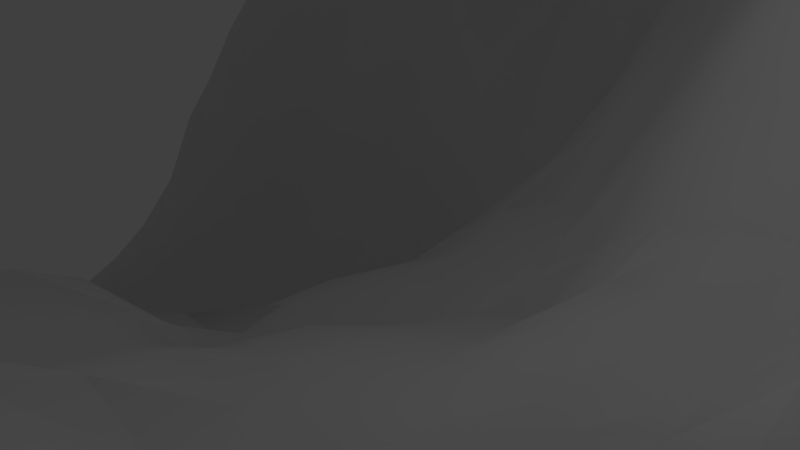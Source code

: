 # Source: distant_city.blend  (saved by Blender 2.75.0; exported with 4.5.12 LTS)
import bpy
from mathutils import Matrix  # noqa: F401  (used for matrix-valued properties, if any)

bpy.ops.wm.read_factory_settings(use_empty=True)
scene = bpy.context.scene
scene.name = 'Scene'

# ---- collections
col_collection_1 = bpy.data.collections.new('Collection 1'); scene.collection.children.link(col_collection_1)

# ---- world
world_world = bpy.data.worlds.new('World'); scene.world = world_world
world_world.color = (0.05088, 0.05088, 0.05088)
world_world.use_sun_shadow = False
world_world.sun_shadow_jitter_overblur = 0.0
world_world.cycles.sampling_method = 'MANUAL'
world_world.cycles.sample_map_resolution = 256

# ---- cameras
cam_camera = bpy.data.cameras.new('Camera')
cam_camera.clip_end = 100.0
cam_camera.lens = 35.0
cam_camera.sensor_width = 32.0
cam_camera.sensor_height = 18.0
cam_camera.ortho_scale = 7.314
cam_camera.dof.focus_distance = 0.0
cam_camera.dof.aperture_fstop = 128.0

# ---- lights
light_lamp = bpy.data.lights.new('Lamp', 'POINT')
light_lamp.transmission_factor = 0.0
light_lamp.cutoff_distance = 30.0
light_lamp.energy = 100.0
light_lamp.shadow_buffer_clip_start = 1.001
light_lamp.shadow_soft_size = 0.1
light_lamp.shadow_maximum_resolution = 0.006
light_lamp.use_absolute_resolution = True
light_lamp.cycles.use_multiple_importance_sampling = False

# ---- meshes
me_plane = bpy.data.meshes.new('Plane')
me_plane.from_pydata([(-4.8, -8.0, 0.0), (4.8, -8.0, 0.0), (-4.8, 8.0, 0.0), (4.8, 8.0, 0.0), (-4.8, 0.0, 0.0), (0.0, -8.0, 0.0), (4.8, 0.0, 0.0), (0.0, 8.0, 0.0), (0.0, 0.0, 0.0), (-4.8, -4.0, 0.0), (2.4, -8.0, 0.0), (4.8, 4.0, 0.0), (-2.4, 8.0, 0.0), (-4.8, 4.0, 0.0), (-2.4, -8.0, 0.0), (4.8, -4.0, 0.0), (2.4, 8.0, 0.0), (0.0, 4.0, 0.0), (0.0, -4.0, 0.0), (-2.4, 0.0, 0.0), (2.4, 0.0, 0.0), (2.4, -4.0, 0.0), (-2.4, -4.0, 0.0), (-2.4, 4.0, 0.0), (2.4, 4.0, 0.0), (-4.8, -6.0, 0.0), (3.6, -8.0, 0.0), (4.8, 6.0, 0.0), (-3.6, 8.0, 0.0), (-4.8, 2.0, 0.0), (-1.2, -8.0, 0.0), (4.8, -2.0, 0.0), (1.2, 8.0, 0.0), (0.0, 6.0, 0.0), (0.0, -2.0, 0.0), (-3.6, 0.0, 0.0), (1.2, 0.0, 0.0), (-4.8, -2.0, 0.0), (1.2, -8.0, 0.0), (4.8, 2.0, 0.0), (-1.2, 8.0, 0.0), (-4.8, 6.0, 0.0), (-3.6, -8.0, 0.0), (4.8, -6.0, 0.0), (3.6, 8.0, 0.0), (0.0, 2.0, 0.0), (0.0, -6.0, 0.0), (-1.2, 0.0, 0.0), (3.6, 0.0, 0.0), (2.4, -2.0, 0.0), (2.4, -6.0, 0.0), (1.2, -4.0, 0.0), (3.6, -4.0, 0.0), (-2.4, -2.0, 0.0), (-2.4, -6.0, 0.0), (-3.6, -4.0, 0.0), (-1.2, -4.0, 0.0), (-2.4, 6.0, 0.0), (-2.4, 2.0, 0.0), (-3.6, 4.0, 0.0), (-1.2, 4.0, 0.0), (2.4, 6.0, 0.0), (2.4, 2.0, 0.0), (1.2, 4.0, 0.0), (3.6, 4.0, 0.0), (3.6, 2.0, 0.0), (1.2, 2.0, 0.0), (1.2, 6.0, 0.0), (-1.2, 2.0, 0.0), (-3.6, 2.0, 0.0), (-3.6, 6.0, 0.0), (-1.2, -6.0, 0.0), (-3.6, -6.0, 0.0), (-3.6, -2.0, 0.0), (3.6, -6.0, 0.0), (1.2, -6.0, 0.0), (1.2, -2.0, 0.0), (3.6, -2.0, 0.0), (-1.2, -2.0, 0.0), (-1.2, 6.0, 0.0), (3.6, 6.0, 0.0), (-4.8, -7.0, 0.0), (4.2, -8.0, 0.0), (4.8, 7.0, 0.0), (-4.2, 8.0, 0.0), (-4.8, 1.0, 0.0), (-0.6, -8.0, 0.0), (4.8, -1.0, 0.0), (0.6, 8.0, 0.0), (0.0, 7.0, 0.0), (0.0, -1.0, 0.0), (-4.2, 0.0, 0.0), (0.6, 0.0, 0.0), (-4.8, -3.0, 0.0), (1.8, -8.0, 0.0), (4.8, 3.0, 0.0), (-1.8, 8.0, 0.0), (-4.8, 5.0, 0.0), (-3.0, -8.0, 0.0), (4.8, -5.0, 0.0), (3.0, 8.0, 0.0), (0.0, 3.0, 0.0), (0.0, -5.0, 0.0), (-1.8, 0.0, 0.0), (3.0, 0.0, 0.0), (2.4, -1.0, 0.0), (2.4, -5.0, 0.0), (0.6, -4.0, 0.0), (3.0, -4.0, 0.0), (-2.4, -1.0, 0.0), (-2.4, -5.0, 0.0), (-4.2, -4.0, 0.0), (-1.8, -4.0, 0.0), (-2.4, 7.0, 0.0), (-2.4, 3.0, 0.0), (-4.2, 4.0, 0.0), (-1.8, 4.0, 0.0), (2.4, 7.0, 0.0), (2.4, 3.0, 0.0), (0.6, 4.0, 0.0), (3.0, 4.0, 0.0), (-4.8, -5.0, 0.0), (3.0, -8.0, 0.0), (4.8, 5.0, 0.0), (-3.0, 8.0, 0.0), (-4.8, 3.0, 0.0), (-1.8, -8.0, 0.0), (4.8, -3.0, 0.0), (1.8, 8.0, 0.0), (0.0, 5.0, 0.0), (0.0, -3.0, 0.0), (-3.0, 0.0, 0.0), (1.8, 0.0, 0.0), (-4.8, -1.0, 0.0), (0.6, -8.0, 0.0), (4.8, 1.0, 0.0), (-0.6, 8.0, 0.0), (-4.8, 7.0, 0.0), (-4.2, -8.0, 0.0), (4.8, -7.0, 0.0), (4.2, 8.0, 0.0), (0.0, 1.0, 0.0), (0.0, -7.0, 0.0), (-0.6, 0.0, 0.0), (4.2, 0.0, 0.0), (2.4, -3.0, 0.0), (2.4, -7.0, 0.0), (1.8, -4.0, 0.0), (4.2, -4.0, 0.0), (-2.4, -3.0, 0.0), (-2.4, -7.0, 0.0), (-3.0, -4.0, 0.0), (-0.6, -4.0, 0.0), (-2.4, 5.0, 0.0), (-2.4, 1.0, 0.0), (-3.0, 4.0, 0.0), (-0.6, 4.0, 0.0), (2.4, 5.0, 0.0), (2.4, 1.0, 0.0), (1.8, 4.0, 0.0), (4.2, 4.0, 0.0), (3.6, 3.0, 0.0), (3.6, 1.0, 0.0), (3.0, 2.0, 0.0), (4.2, 2.0, 0.0), (1.2, 3.0, 0.0), (1.2, 1.0, 0.0), (0.6, 2.0, 0.0), (1.8, 2.0, 0.0), (1.2, 7.0, 0.0), (1.2, 5.0, 0.0), (0.6, 6.0, 0.0), (1.8, 6.0, 0.0), (-1.2, 3.0, 0.0), (-1.2, 1.0, 0.0), (-1.8, 2.0, 0.0), (-0.6, 2.0, 0.0), (-3.6, 3.0, 0.0), (-3.6, 1.0, 0.0), (-4.2, 2.0, 0.0), (-3.0, 2.0, 0.0), (-3.6, 7.0, 0.0), (-3.6, 5.0, 0.0), (-4.2, 6.0, 0.0), (-3.0, 6.0, 0.0), (-1.2, -5.0, 0.0), (-1.2, -7.0, 0.0), (-1.8, -6.0, 0.0), (-0.6, -6.0, 0.0), (-3.6, -5.0, 0.0), (-3.6, -7.0, 0.0), (-4.2, -6.0, 0.0), (-3.0, -6.0, 0.0), (-3.6, -1.0, 0.0), (-3.6, -3.0, 0.0), (-4.2, -2.0, 0.0), (-3.0, -2.0, 0.0), (3.6, -5.0, 0.0), (3.6, -7.0, 0.0), (3.0, -6.0, 0.0), (4.2, -6.0, 0.0), (1.2, -5.0, 0.0), (1.2, -7.0, 0.0), (0.6, -6.0, 0.0), (1.8, -6.0, 0.0), (1.2, -1.0, 0.0), (1.2, -3.0, 0.0), (0.6, -2.0, 0.0), (1.8, -2.0, 0.0), (3.6, -1.0, 0.0), (3.6, -3.0, 0.0), (3.0, -2.0, 0.0), (4.2, -2.0, 0.0), (-1.2, -1.0, 0.0), (-1.2, -3.0, 0.0), (-1.8, -2.0, 0.0), (-0.6, -2.0, 0.0), (-1.2, 7.0, 0.0), (-1.2, 5.0, 0.0), (-1.8, 6.0, 0.0), (-0.6, 6.0, 0.0), (3.6, 7.0, 0.0), (3.6, 5.0, 0.0), (3.0, 6.0, 0.0), (4.2, 6.0, 0.0), (4.2, 5.0, 0.0), (3.0, 5.0, 0.0), (3.0, 7.0, 0.0), (-0.6, 5.0, 0.0), (-1.8, 5.0, 0.0), (-1.8, 7.0, 0.0), (-0.6, -3.0, 0.0), (-1.8, -3.0, 0.0), (-1.8, -1.0, 0.0), (4.2, -3.0, 0.0), (3.0, -3.0, 0.0), (3.0, -1.0, 0.0), (1.8, -3.0, 0.0), (0.6, -3.0, 0.0), (0.6, -1.0, 0.0), (1.8, -7.0, 0.0), (0.6, -7.0, 0.0), (0.6, -5.0, 0.0), (4.2, -7.0, 0.0), (3.0, -7.0, 0.0), (3.0, -5.0, 0.0), (-3.0, -3.0, 0.0), (-4.2, -3.0, 0.0), (-4.2, -1.0, 0.0), (-3.0, -7.0, 0.0), (-4.2, -7.0, 0.0), (-4.2, -5.0, 0.0), (-0.6, -7.0, 0.0), (-1.8, -7.0, 0.0), (-1.8, -5.0, 0.0), (-3.0, 5.0, 0.0), (-4.2, 5.0, 0.0), (-4.2, 7.0, 0.0), (-3.0, 1.0, 0.0), (-4.2, 1.0, 0.0), (-4.2, 3.0, 0.0), (-0.6, 1.0, 0.0), (-1.8, 1.0, 0.0), (-1.8, 3.0, 0.0), (1.8, 5.0, 0.0), (0.6, 5.0, 0.0), (0.6, 7.0, 0.0), (1.8, 1.0, 0.0), (0.6, 1.0, 0.0), (0.6, 3.0, 0.0), (4.2, 1.0, 0.0), (3.0, 1.0, 0.0), (3.0, 3.0, 0.0), (4.2, 3.0, 0.0), (1.8, 3.0, 0.0), (1.8, 7.0, 0.0), (-0.6, 3.0, 0.0), (-3.0, 3.0, 0.0), (-3.0, 7.0, 0.0), (-0.6, -5.0, 0.0), (-3.0, -5.0, 0.0), (-3.0, -1.0, 0.0), (4.2, -5.0, 0.0), (1.8, -5.0, 0.0), (1.8, -1.0, 0.0), (4.2, -1.0, 0.0), (-0.6, -1.0, 0.0), (-0.6, 7.0, 0.0), (4.2, 7.0, 0.0), (-4.8, -7.5, 0.0), (4.5, -8.0, 0.0), (4.8, 7.5, 0.0), (-4.5, 8.0, 0.0), (-4.8, 0.5, 0.0), (-0.3, -8.0, 0.0), (4.8, -0.5, 0.0), (0.3, 8.0, 0.0), (0.0, 7.5, 0.0), (0.0, -0.5, 0.0), (-4.5, 0.0, 0.0), (0.3, 0.0, 0.0), (-4.8, -3.5, 0.0), (2.1, -8.0, 0.0), (4.8, 3.5, 0.0), (-2.1, 8.0, 0.0), (-4.8, 4.5, 0.0), (-2.7, -8.0, 0.0), (4.8, -4.5, 0.0), (2.7, 8.0, 0.0), (0.0, 3.5, 0.0), (0.0, -4.5, 0.0), (-2.1, 0.0, 0.0), (2.7, 0.0, 0.0), (2.4, -0.5, 0.0), (2.4, -4.5, 0.0), (0.3, -4.0, 0.0), (2.7, -4.0, 0.0), (-2.4, -0.5, 0.0), (-2.4, -4.5, 0.0), (-4.5, -4.0, 0.0), (-2.1, -4.0, 0.0), (-2.4, 7.5, 0.0), (-2.4, 3.5, 0.0), (-4.5, 4.0, 0.0), (-2.1, 4.0, 0.0), (2.4, 7.5, 0.0), (2.4, 3.5, 0.0), (0.3, 4.0, 0.0), (2.7, 4.0, 0.0), (-4.8, -5.5, 0.0), (3.3, -8.0, 0.0), (4.8, 5.5, 0.0), (-3.3, 8.0, 0.0), (-4.8, 2.5, 0.0), (-1.5, -8.0, 0.0), (4.8, -2.5, 0.0), (1.5, 8.0, 0.0), (0.0, 5.5, 0.0), (0.0, -2.5, 0.0), (-3.3, 0.0, 0.0), (1.5, 0.0, 0.0), (-4.8, -1.5, 0.0), (0.9, -8.0, 0.0), (4.8, 1.5, 0.0), (-0.9, 8.0, 0.0), (-4.8, 6.5, 0.0), (-3.9, -8.0, 0.0), (4.8, -6.5, 0.0), (3.9, 8.0, 0.0), (0.0, 1.5, 0.0), (0.0, -6.5, 0.0), (-0.9, 0.0, 0.0), (3.9, 0.0, 0.0), (2.4, -2.5, 0.0), (2.4, -6.5, 0.0), (1.5, -4.0, 0.0), (3.9, -4.0, 0.0), (-2.4, -2.5, 0.0), (-2.4, -6.5, 0.0), (-3.3, -4.0, 0.0), (-0.9, -4.0, 0.0), (-2.4, 5.5, 0.0), (-2.4, 1.5, 0.0), (-3.3, 4.0, 0.0), (-0.9, 4.0, 0.0), (2.4, 5.5, 0.0), (2.4, 1.5, 0.0), (1.5, 4.0, 0.0), (3.9, 4.0, 0.0), (3.6, 3.5, 0.0), (3.6, 1.5, 0.0), (2.7, 2.0, 0.0), (3.9, 2.0, 0.0), (1.2, 3.5, 0.0), (1.2, 1.5, 0.0), (0.3, 2.0, 0.0), (1.5, 2.0, 0.0), (1.2, 7.5, 0.0), (1.2, 5.5, 0.0), (0.3, 6.0, 0.0), (1.5, 6.0, 0.0), (-1.2, 3.5, 0.0), (-1.2, 1.5, 0.0), (-2.1, 2.0, 0.0), (-0.9, 2.0, 0.0), (-3.6, 3.5, 0.0), (-3.6, 1.5, 0.0), (-4.5, 2.0, 0.0), (-3.3, 2.0, 0.0), (-3.6, 7.5, 0.0), (-3.6, 5.5, 0.0), (-4.5, 6.0, 0.0), (-3.3, 6.0, 0.0), (-1.2, -4.5, 0.0), (-1.2, -6.5, 0.0), (-2.1, -6.0, 0.0), (-0.9, -6.0, 0.0), (-3.6, -4.5, 0.0), (-3.6, -6.5, 0.0), (-4.5, -6.0, 0.0), (-3.3, -6.0, 0.0), (-3.6, -0.5, 0.0), (-3.6, -2.5, 0.0), (-4.5, -2.0, 0.0), (-3.3, -2.0, 0.0), (3.6, -4.5, 0.0), (3.6, -6.5, 0.0), (2.7, -6.0, 0.0), (3.9, -6.0, 0.0), (1.2, -4.5, 0.0), (1.2, -6.5, 0.0), (0.3, -6.0, 0.0), (1.5, -6.0, 0.0), (1.2, -0.5, 0.0), (1.2, -2.5, 0.0), (0.3, -2.0, 0.0), (1.5, -2.0, 0.0), (3.6, -0.5, 0.0), (3.6, -2.5, 0.0), (2.7, -2.0, 0.0), (3.9, -2.0, 0.0), (-1.2, -0.5, 0.0), (-1.2, -2.5, 0.0), (-2.1, -2.0, 0.0), (-0.9, -2.0, 0.0), (-1.2, 7.5, 0.0), (-1.2, 5.5, 0.0), (-2.1, 6.0, 0.0), (-0.9, 6.0, 0.0), (3.6, 7.5, 0.0), (3.6, 5.5, 0.0), (2.7, 6.0, 0.0), (3.9, 6.0, 0.0), (-4.8, -6.5, 0.0), (3.9, -8.0, 0.0), (4.8, 6.5, 0.0), (-3.9, 8.0, 0.0), (-4.8, 1.5, 0.0), (-0.9, -8.0, 0.0), (4.8, -1.5, 0.0), (0.9, 8.0, 0.0), (0.0, 6.5, 0.0), (0.0, -1.5, 0.0), (-3.9, 0.0, 0.0), (0.9, 0.0, 0.0), (-4.8, -2.5, 0.0), (1.5, -8.0, 0.0), (4.8, 2.5, 0.0), (-1.5, 8.0, 0.0), (-4.8, 5.5, 0.0), (-3.3, -8.0, 0.0), (4.8, -5.5, 0.0), (3.3, 8.0, 0.0), (0.0, 2.5, 0.0), (0.0, -5.5, 0.0), (-1.5, 0.0, 0.0), (3.3, 0.0, 0.0), (2.4, -1.5, 0.0), (2.4, -5.5, 0.0), (0.9, -4.0, 0.0), (3.3, -4.0, 0.0), (-2.4, -1.5, 0.0), (-2.4, -5.5, 0.0), (-3.9, -4.0, 0.0), (-1.5, -4.0, 0.0), (-2.4, 6.5, 0.0), (-2.4, 2.5, 0.0), (-3.9, 4.0, 0.0), (-1.5, 4.0, 0.0), (2.4, 6.5, 0.0), (2.4, 2.5, 0.0), (0.9, 4.0, 0.0), (3.3, 4.0, 0.0), (-4.8, -4.5, 0.0), (2.7, -8.0, 0.0), (4.8, 4.5, 0.0), (-2.7, 8.0, 0.0), (-4.8, 3.5, 0.0), (-2.1, -8.0, 0.0), (4.8, -3.5, 0.0), (2.1, 8.0, 0.0), (0.0, 4.5, 0.0), (0.0, -3.5, 0.0), (-2.7, 0.0, 0.0), (2.1, 0.0, 0.0), (-4.8, -0.5, 0.0), (0.3, -8.0, 0.0), (4.8, 0.5, 0.0), (-0.3, 8.0, 0.0), (-4.8, 7.5, 0.0), (-4.5, -8.0, 0.0), (4.8, -7.5, 0.0), (4.5, 8.0, 0.0), (0.0, 0.5, 0.0), (0.0, -7.5, 0.0), (-0.3, 0.0, 0.0), (4.5, 0.0, 0.0), (2.4, -3.5, 0.0), (2.4, -7.5, 0.0), (2.1, -4.0, 0.0), (4.5, -4.0, 0.0), (-2.4, -3.5, 0.0), (-2.4, -7.5, 0.0), (-2.7, -4.0, 0.0), (-0.3, -4.0, 0.0), (-2.4, 4.5, 0.0), (-2.4, 0.5, 0.0), (-2.7, 4.0, 0.0), (-0.3, 4.0, 0.0), (2.4, 4.5, 0.0), (2.4, 0.5, 0.0), (2.1, 4.0, 0.0), (4.5, 4.0, 0.0), (3.6, 2.5, 0.0), (3.6, 0.5, 0.0), (3.3, 2.0, 0.0), (4.5, 2.0, 0.0), (1.2, 2.5, 0.0), (1.2, 0.5, 0.0), (0.9, 2.0, 0.0), (2.1, 2.0, 0.0), (1.2, 6.5, 0.0), (1.2, 4.5, 0.0), (0.9, 6.0, 0.0), (2.1, 6.0, 0.0), (-1.2, 2.5, 0.0), (-1.2, 0.5, 0.0), (-1.5, 2.0, 0.0), (-0.3, 2.0, 0.0), (-3.6, 2.5, 0.0), (-3.6, 0.5, 0.0), (-3.9, 2.0, 0.0), (-2.7, 2.0, 0.0), (-3.6, 6.5, 0.0), (-3.6, 4.5, 0.0), (-3.9, 6.0, 0.0), (-2.7, 6.0, 0.0), (-1.2, -5.5, 0.0), (-1.2, -7.5, 0.0), (-1.5, -6.0, 0.0), (-0.3, -6.0, 0.0), (-3.6, -5.5, 0.0), (-3.6, -7.5, 0.0), (-3.9, -6.0, 0.0), (-2.7, -6.0, 0.0), (-3.6, -1.5, 0.0), (-3.6, -3.5, 0.0), (-3.9, -2.0, 0.0), (-2.7, -2.0, 0.0), (3.6, -5.5, 0.0), (3.6, -7.5, 0.0), (3.3, -6.0, 0.0), (4.5, -6.0, 0.0), (1.2, -5.5, 0.0), (1.2, -7.5, 0.0), (0.9, -6.0, 0.0), (2.1, -6.0, 0.0), (1.2, -1.5, 0.0), (1.2, -3.5, 0.0), (0.9, -2.0, 0.0), (2.1, -2.0, 0.0), (3.6, -1.5, 0.0), (3.6, -3.5, 0.0), (3.3, -2.0, 0.0), (4.5, -2.0, 0.0), (-1.2, -1.5, 0.0), (-1.2, -3.5, 0.0), (-1.5, -2.0, 0.0), (-0.3, -2.0, 0.0), (-1.2, 6.5, 0.0), (-1.2, 4.5, 0.0), (-1.5, 6.0, 0.0), (-0.3, 6.0, 0.0), (3.6, 6.5, 0.0), (3.6, 4.5, 0.0), (3.3, 6.0, 0.0), (4.5, 6.0, 0.0), (4.2, 5.5, 0.0), (4.2, 4.5, 0.0), (3.9, 5.0, 0.0), (4.5, 5.0, 0.0), (3.0, 5.5, 0.0), (3.0, 4.5, 0.0), (2.7, 5.0, 0.0), (3.3, 5.0, 0.0), (3.0, 7.5, 0.0), (3.0, 6.5, 0.0), (2.7, 7.0, 0.0), (3.3, 7.0, 0.0), (-0.6, 5.5, 0.0), (-0.6, 4.5, 0.0), (-0.9, 5.0, 0.0), (-0.3, 5.0, 0.0), (-1.8, 5.5, 0.0), (-1.8, 4.5, 0.0), (-2.1, 5.0, 0.0), (-1.5, 5.0, 0.0), (-1.8, 7.5, 0.0), (-1.8, 6.5, 0.0), (-2.1, 7.0, 0.0), (-1.5, 7.0, 0.0), (-0.6, -2.5, 0.0), (-0.6, -3.5, 0.0), (-0.9, -3.0, 0.0), (-0.3, -3.0, 0.0), (-1.8, -2.5, 0.0), (-1.8, -3.5, 0.0), (-2.1, -3.0, 0.0), (-1.5, -3.0, 0.0), (-1.8, -0.5, 0.0), (-1.8, -1.5, 0.0), (-2.1, -1.0, 0.0), (-1.5, -1.0, 0.0), (4.2, -2.5, 0.0), (4.2, -3.5, 0.0), (3.9, -3.0, 0.0), (4.5, -3.0, 0.0), (3.0, -2.5, 0.0), (3.0, -3.5, 0.0), (2.7, -3.0, 0.0), (3.3, -3.0, 0.0), (3.0, -0.5, 0.0), (3.0, -1.5, 0.0), (2.7, -1.0, 0.0), (3.3, -1.0, 0.0), (1.8, -2.5, 0.0), (1.8, -3.5, 0.0), (1.5, -3.0, 0.0), (2.1, -3.0, 0.0), (0.6, -2.5, 0.0), (0.6, -3.5, 0.0), (0.3, -3.0, 0.0), (0.9, -3.0, 0.0), (0.6, -0.5, 0.0), (0.6, -1.5, 0.0), (0.3, -1.0, 0.0), (0.9, -1.0, 0.0), (1.8, -6.5, 0.0), (1.8, -7.5, 0.0), (1.5, -7.0, 0.0), (2.1, -7.0, 0.0), (0.6, -6.5, 0.0), (0.6, -7.5, 0.0), (0.3, -7.0, 0.0), (0.9, -7.0, 0.0), (0.6, -4.5, 0.0), (0.6, -5.5, 0.0), (0.3, -5.0, 0.0), (0.9, -5.0, 0.0), (4.2, -6.5, 0.0), (4.2, -7.5, 0.0), (3.9, -7.0, 0.0), (4.5, -7.0, 0.0), (3.0, -6.5, 0.0), (3.0, -7.5, 0.0), (2.7, -7.0, 0.0), (3.3, -7.0, 0.0), (3.0, -4.5, 0.0), (3.0, -5.5, 0.0), (2.7, -5.0, 0.0), (3.3, -5.0, 0.0), (-3.0, -2.5, 0.0), (-3.0, -3.5, 0.0), (-3.3, -3.0, 0.0), (-2.7, -3.0, 0.0), (-4.2, -2.5, 0.0), (-4.2, -3.5, 0.0), (-4.5, -3.0, 0.0), (-3.9, -3.0, 0.0), (-4.2, -0.5, 0.0), (-4.2, -1.5, 0.0), (-4.5, -1.0, 0.0), (-3.9, -1.0, 0.0), (-3.0, -6.5, 0.0), (-3.0, -7.5, 0.0), (-3.3, -7.0, 0.0), (-2.7, -7.0, 0.0), (-4.2, -6.5, 0.0), (-4.2, -7.5, 0.0), (-4.5, -7.0, 0.0), (-3.9, -7.0, 0.0), (-4.2, -4.5, 0.0), (-4.2, -5.5, 0.0), (-4.5, -5.0, 0.0), (-3.9, -5.0, 0.0), (-0.6, -6.5, 0.0), (-0.6, -7.5, 0.0), (-0.9, -7.0, 0.0), (-0.3, -7.0, 0.0), (-1.8, -6.5, 0.0), (-1.8, -7.5, 0.0), (-2.1, -7.0, 0.0), (-1.5, -7.0, 0.0), (-1.8, -4.5, 0.0), (-1.8, -5.5, 0.0), (-2.1, -5.0, 0.0), (-1.5, -5.0, 0.0), (-3.0, 5.5, 0.0), (-3.0, 4.5, 0.0), (-3.3, 5.0, 0.0), (-2.7, 5.0, 0.0), (-4.2, 5.5, 0.0), (-4.2, 4.5, 0.0), (-4.5, 5.0, 0.0), (-3.9, 5.0, 0.0), (-4.2, 7.5, 0.0), (-4.2, 6.5, 0.0), (-4.5, 7.0, 0.0), (-3.9, 7.0, 0.0), (-3.0, 1.5, 0.0), (-3.0, 0.5, 0.0), (-3.3, 1.0, 0.0), (-2.7, 1.0, 0.0), (-4.2, 1.5, 0.0), (-4.2, 0.5, 0.0), (-4.5, 1.0, 0.0), (-3.9, 1.0, 0.0), (-4.2, 3.5, 0.0), (-4.2, 2.5, 0.0), (-4.5, 3.0, 0.0), (-3.9, 3.0, 0.0), (-0.6, 1.5, 0.0), (-0.6, 0.5, 0.0), (-0.9, 1.0, 0.0), (-0.3, 1.0, 0.0), (-1.8, 1.5, 0.0), (-1.8, 0.5, 0.0), (-2.1, 1.0, 0.0), (-1.5, 1.0, 0.0), (-1.8, 3.5, 0.0), (-1.8, 2.5, 0.0), (-2.1, 3.0, 0.0), (-1.5, 3.0, 0.0), (1.8, 5.5, 0.0), (1.8, 4.5, 0.0), (1.5, 5.0, 0.0), (2.1, 5.0, 0.0), (0.6, 5.5, 0.0), (0.6, 4.5, 0.0), (0.3, 5.0, 0.0), (0.9, 5.0, 0.0), (0.6, 7.5, 0.0), (0.6, 6.5, 0.0), (0.3, 7.0, 0.0), (0.9, 7.0, 0.0), (1.8, 1.5, 0.0), (1.8, 0.5, 0.0), (1.5, 1.0, 0.0), (2.1, 1.0, 0.0), (0.6, 1.5, 0.0), (0.6, 0.5, 0.0), (0.3, 1.0, 0.0), (0.9, 1.0, 0.0), (0.6, 3.5, 0.0), (0.6, 2.5, 0.0), (0.3, 3.0, 0.0), (0.9, 3.0, 0.0), (4.2, 1.5, 0.0), (4.2, 0.5, 0.0), (3.9, 1.0, 0.0), (4.5, 1.0, 0.0), (3.0, 1.5, 0.0), (3.0, 0.5, 0.0), (2.7, 1.0, 0.0), (3.3, 1.0, 0.0), (3.0, 3.5, 0.0), (3.0, 2.5, 0.0), (2.7, 3.0, 0.0), (3.3, 3.0, 0.0), (4.2, 3.5, 0.0), (4.2, 2.5, 0.0), (3.9, 3.0, 0.0), (4.5, 3.0, 0.0), (1.8, 3.5, 0.0), (1.8, 2.5, 0.0), (1.5, 3.0, 0.0), (2.1, 3.0, 0.0), (1.8, 7.5, 0.0), (1.8, 6.5, 0.0), (1.5, 7.0, 0.0), (2.1, 7.0, 0.0), (-0.6, 3.5, 0.0), (-0.6, 2.5, 0.0), (-0.9, 3.0, 0.0), (-0.3, 3.0, 0.0), (-3.0, 3.5, 0.0), (-3.0, 2.5, 0.0), (-3.3, 3.0, 0.0), (-2.7, 3.0, 0.0), (-3.0, 7.5, 0.0), (-3.0, 6.5, 0.0), (-3.3, 7.0, 0.0), (-2.7, 7.0, 0.0), (-0.6, -4.5, 0.0), (-0.6, -5.5, 0.0), (-0.9, -5.0, 0.0), (-0.3, -5.0, 0.0), (-3.0, -4.5, 0.0), (-3.0, -5.5, 0.0), (-3.3, -5.0, 0.0), (-2.7, -5.0, 0.0), (-3.0, -0.5, 0.0), (-3.0, -1.5, 0.0), (-3.3, -1.0, 0.0), (-2.7, -1.0, 0.0), (4.2, -4.5, 0.0), (4.2, -5.5, 0.0), (3.9, -5.0, 0.0), (4.5, -5.0, 0.0), (1.8, -4.5, 0.0), (1.8, -5.5, 0.0), (1.5, -5.0, 0.0), (2.1, -5.0, 0.0), (1.8, -0.5, 0.0), (1.8, -1.5, 0.0), (1.5, -1.0, 0.0), (2.1, -1.0, 0.0), (4.2, -0.5, 0.0), (4.2, -1.5, 0.0), (3.9, -1.0, 0.0), (4.5, -1.0, 0.0), (-0.6, -0.5, 0.0), (-0.6, -1.5, 0.0), (-0.9, -1.0, 0.0), (-0.3, -1.0, 0.0), (-0.6, 7.5, 0.0), (-0.6, 6.5, 0.0), (-0.9, 7.0, 0.0), (-0.3, 7.0, 0.0), (4.2, 7.5, 0.0), (4.2, 6.5, 0.0), (3.9, 7.0, 0.0), (4.5, 7.0, 0.0), (4.5, 6.5, 0.0), (3.9, 6.5, 0.0), (3.9, 7.5, 0.0), (-0.3, 6.5, 0.0), (-0.9, 6.5, 0.0), (-0.9, 7.5, 0.0), (-0.3, -1.5, 0.0), (-0.9, -1.5, 0.0), (-0.9, -0.5, 0.0), (4.5, -1.5, 0.0), (3.9, -1.5, 0.0), (3.9, -0.5, 0.0), (2.1, -1.5, 0.0), (1.5, -1.5, 0.0), (1.5, -0.5, 0.0), (2.1, -5.5, 0.0), (1.5, -5.5, 0.0), (1.5, -4.5, 0.0), (4.5, -5.5, 0.0), (3.9, -5.5, 0.0), (3.9, -4.5, 0.0), (-2.7, -1.5, 0.0), (-3.3, -1.5, 0.0), (-3.3, -0.5, 0.0), (-2.7, -5.5, 0.0), (-3.3, -5.5, 0.0), (-3.3, -4.5, 0.0), (-0.3, -5.5, 0.0), (-0.9, -5.5, 0.0), (-0.9, -4.5, 0.0), (-2.7, 6.5, 0.0), (-3.3, 6.5, 0.0), (-3.3, 7.5, 0.0), (-2.7, 2.5, 0.0), (-3.3, 2.5, 0.0), (-3.3, 3.5, 0.0), (-0.3, 2.5, 0.0), (-0.9, 2.5, 0.0), (-0.9, 3.5, 0.0), (2.1, 6.5, 0.0), (1.5, 6.5, 0.0), (1.5, 7.5, 0.0), (2.1, 2.5, 0.0), (1.5, 2.5, 0.0), (1.5, 3.5, 0.0), (4.5, 2.5, 0.0), (3.9, 2.5, 0.0), (3.9, 3.5, 0.0), (3.3, 2.5, 0.0), (2.7, 2.5, 0.0), (2.7, 3.5, 0.0), (3.3, 0.5, 0.0), (2.7, 0.5, 0.0), (2.7, 1.5, 0.0), (4.5, 0.5, 0.0), (3.9, 0.5, 0.0), (3.9, 1.5, 0.0), (0.9, 2.5, 0.0), (0.3, 2.5, 0.0), (0.3, 3.5, 0.0), (0.9, 0.5, 0.0), (0.3, 0.5, 0.0), (0.3, 1.5, 0.0), (2.1, 0.5, 0.0), (1.5, 0.5, 0.0), (1.5, 1.5, 0.0), (0.9, 6.5, 0.0), (0.3, 6.5, 0.0), (0.3, 7.5, 0.0), (0.9, 4.5, 0.0), (0.3, 4.5, 0.0), (0.3, 5.5, 0.0), (2.1, 4.5, 0.0), (1.5, 4.5, 0.0), (1.5, 5.5, 0.0), (-1.5, 2.5, 0.0), (-2.1, 2.5, 0.0), (-2.1, 3.5, 0.0), (-1.5, 0.5, 0.0), (-2.1, 0.5, 0.0), (-2.1, 1.5, 0.0), (-0.3, 0.5, 0.0), (-0.9, 0.5, 0.0), (-0.9, 1.5, 0.0), (-3.9, 2.5, 0.0), (-4.5, 2.5, 0.0), (-4.5, 3.5, 0.0), (-3.9, 0.5, 0.0), (-4.5, 0.5, 0.0), (-4.5, 1.5, 0.0), (-2.7, 0.5, 0.0), (-3.3, 0.5, 0.0), (-3.3, 1.5, 0.0), (-3.9, 6.5, 0.0), (-4.5, 6.5, 0.0), (-4.5, 7.5, 0.0), (-3.9, 4.5, 0.0), (-4.5, 4.5, 0.0), (-4.5, 5.5, 0.0), (-2.7, 4.5, 0.0), (-3.3, 4.5, 0.0), (-3.3, 5.5, 0.0), (-1.5, -5.5, 0.0), (-2.1, -5.5, 0.0), (-2.1, -4.5, 0.0), (-1.5, -7.5, 0.0), (-2.1, -7.5, 0.0), (-2.1, -6.5, 0.0), (-0.3, -7.5, 0.0), (-0.9, -7.5, 0.0), (-0.9, -6.5, 0.0), (-3.9, -5.5, 0.0), (-4.5, -5.5, 0.0), (-4.5, -4.5, 0.0), (-3.9, -7.5, 0.0), (-4.5, -7.5, 0.0), (-4.5, -6.5, 0.0), (-2.7, -7.5, 0.0), (-3.3, -7.5, 0.0), (-3.3, -6.5, 0.0), (-3.9, -1.5, 0.0), (-4.5, -1.5, 0.0), (-4.5, -0.5, 0.0), (-3.9, -3.5, 0.0), (-4.5, -3.5, 0.0), (-4.5, -2.5, 0.0), (-2.7, -3.5, 0.0), (-3.3, -3.5, 0.0), (-3.3, -2.5, 0.0), (3.3, -5.5, 0.0), (2.7, -5.5, 0.0), (2.7, -4.5, 0.0), (3.3, -7.5, 0.0), (2.7, -7.5, 0.0), (2.7, -6.5, 0.0), (4.5, -7.5, 0.0), (3.9, -7.5, 0.0), (3.9, -6.5, 0.0), (0.9, -5.5, 0.0), (0.3, -5.5, 0.0), (0.3, -4.5, 0.0), (0.9, -7.5, 0.0), (0.3, -7.5, 0.0), (0.3, -6.5, 0.0), (2.1, -7.5, 0.0), (1.5, -7.5, 0.0), (1.5, -6.5, 0.0), (0.9, -1.5, 0.0), (0.3, -1.5, 0.0), (0.3, -0.5, 0.0), (0.9, -3.5, 0.0), (0.3, -3.5, 0.0), (0.3, -2.5, 0.0), (2.1, -3.5, 0.0), (1.5, -3.5, 0.0), (1.5, -2.5, 0.0), (3.3, -1.5, 0.0), (2.7, -1.5, 0.0), (2.7, -0.5, 0.0), (3.3, -3.5, 0.0), (2.7, -3.5, 0.0), (2.7, -2.5, 0.0), (4.5, -3.5, 0.0), (3.9, -3.5, 0.0), (3.9, -2.5, 0.0), (-1.5, -1.5, 0.0), (-2.1, -1.5, 0.0), (-2.1, -0.5, 0.0), (-1.5, -3.5, 0.0), (-2.1, -3.5, 0.0), (-2.1, -2.5, 0.0), (-0.3, -3.5, 0.0), (-0.9, -3.5, 0.0), (-0.9, -2.5, 0.0), (-1.5, 6.5, 0.0), (-2.1, 6.5, 0.0), (-2.1, 7.5, 0.0), (-1.5, 4.5, 0.0), (-2.1, 4.5, 0.0), (-2.1, 5.5, 0.0), (-0.3, 4.5, 0.0), (-0.9, 4.5, 0.0), (-0.9, 5.5, 0.0), (3.3, 6.5, 0.0), (2.7, 6.5, 0.0), (2.7, 7.5, 0.0), (3.3, 4.5, 0.0), (2.7, 4.5, 0.0), (2.7, 5.5, 0.0), (4.5, 4.5, 0.0), (3.9, 4.5, 0.0), (3.9, 5.5, 0.0), (4.5, 5.5, 0.0), (3.3, 5.5, 0.0), (3.3, 7.5, 0.0), (-0.3, 5.5, 0.0), (-1.5, 5.5, 0.0), (-1.5, 7.5, 0.0), (-0.3, -2.5, 0.0), (-1.5, -2.5, 0.0), (-1.5, -0.5, 0.0), (4.5, -2.5, 0.0), (3.3, -2.5, 0.0), (3.3, -0.5, 0.0), (2.1, -2.5, 0.0), (0.9, -2.5, 0.0), (0.9, -0.5, 0.0), (2.1, -6.5, 0.0), (0.9, -6.5, 0.0), (0.9, -4.5, 0.0), (4.5, -6.5, 0.0), (3.3, -6.5, 0.0), (3.3, -4.5, 0.0), (-2.7, -2.5, 0.0), (-3.9, -2.5, 0.0), (-3.9, -0.5, 0.0), (-2.7, -6.5, 0.0), (-3.9, -6.5, 0.0), (-3.9, -4.5, 0.0), (-0.3, -6.5, 0.0), (-1.5, -6.5, 0.0), (-1.5, -4.5, 0.0), (-2.7, 5.5, 0.0), (-3.9, 5.5, 0.0), (-3.9, 7.5, 0.0), (-2.7, 1.5, 0.0), (-3.9, 1.5, 0.0), (-3.9, 3.5, 0.0), (-0.3, 1.5, 0.0), (-1.5, 1.5, 0.0), (-1.5, 3.5, 0.0), (2.1, 5.5, 0.0), (0.9, 5.5, 0.0), (0.9, 7.5, 0.0), (2.1, 1.5, 0.0), (0.9, 1.5, 0.0), (0.9, 3.5, 0.0), (4.5, 1.5, 0.0), (3.3, 1.5, 0.0), (3.3, 3.5, 0.0), (4.5, 3.5, 0.0), (2.1, 3.5, 0.0), (2.1, 7.5, 0.0), (-0.3, 3.5, 0.0), (-2.7, 3.5, 0.0), (-2.7, 7.5, 0.0), (-0.3, -4.5, 0.0), (-2.7, -4.5, 0.0), (-2.7, -0.5, 0.0), (4.5, -4.5, 0.0), (2.1, -4.5, 0.0), (2.1, -0.5, 0.0), (4.5, -0.5, 0.0), (-0.3, -0.5, 0.0), (-0.3, 7.5, 0.0), (4.5, 7.5, 0.0)], [], [(1088, 291, 3, 492), (1087, 297, 7, 488), (1086, 298, 8, 495), (1085, 295, 6, 496), (1084, 313, 20, 484), (1083, 314, 21, 499), (1082, 307, 15, 500), (1081, 317, 19, 483), (1080, 318, 22, 503), (1079, 310, 18, 504), (1078, 321, 12, 476), (1077, 322, 23, 507), (1076, 309, 17, 508), (1075, 325, 16, 480), (1074, 326, 24, 511), (1073, 303, 11, 512), (1072, 369, 64, 472), (1071, 370, 65, 515), (1070, 343, 39, 516), (1069, 373, 63, 471), (1068, 374, 66, 519), (1067, 366, 62, 520), (1066, 377, 32, 440), (1065, 378, 67, 523), (1064, 365, 61, 524), (1063, 381, 60, 468), (1062, 382, 68, 527), (1061, 349, 45, 528), (1060, 385, 59, 467), (1059, 386, 69, 531), (1058, 362, 58, 532), (1057, 389, 28, 436), (1056, 390, 70, 535), (1055, 361, 57, 536), (1054, 393, 56, 464), (1053, 394, 71, 539), (1052, 350, 46, 540), (1051, 397, 55, 463), (1050, 398, 72, 543), (1049, 358, 54, 544), (1048, 401, 35, 443), (1047, 402, 73, 547), (1046, 357, 53, 548), (1045, 405, 52, 460), (1044, 406, 74, 551), (1043, 347, 43, 552), (1042, 409, 51, 459), (1041, 410, 75, 555), (1040, 354, 50, 556), (1039, 413, 36, 444), (1038, 414, 76, 559), (1037, 353, 49, 560), (1036, 417, 48, 456), (1035, 418, 77, 563), (1034, 335, 31, 564), (1033, 421, 47, 455), (1032, 422, 78, 567), (1031, 338, 34, 568), (1030, 425, 40, 448), (1029, 426, 79, 571), (1028, 337, 33, 572), (1027, 429, 44, 452), (1026, 430, 80, 575), (1025, 331, 27, 576), (1024, 577, 224, 432), (1023, 578, 225, 579), (1022, 475, 123, 580), (1021, 581, 223, 431), (1020, 582, 226, 583), (1019, 574, 222, 584), (1018, 585, 100, 308), (1017, 586, 227, 587), (1016, 573, 221, 588), (1015, 589, 220, 428), (1014, 590, 228, 591), (1013, 481, 129, 592), (1012, 593, 219, 427), (1011, 594, 229, 595), (1010, 570, 218, 596), (1009, 597, 96, 304), (1008, 598, 230, 599), (1007, 569, 217, 600), (1006, 601, 216, 424), (1005, 602, 231, 603), (1004, 482, 130, 604), (1003, 605, 215, 423), (1002, 606, 232, 607), (1001, 566, 214, 608), (1000, 609, 103, 311), (999, 610, 233, 611), (998, 565, 213, 612), (997, 613, 212, 420), (996, 614, 234, 615), (995, 479, 127, 616), (994, 617, 211, 419), (993, 618, 235, 619), (992, 562, 210, 620), (991, 621, 104, 312), (990, 622, 236, 623), (989, 561, 209, 624), (988, 625, 208, 416), (987, 626, 237, 627), (986, 497, 145, 628), (985, 629, 207, 415), (984, 630, 238, 631), (983, 558, 206, 632), (982, 633, 92, 300), (981, 634, 239, 635), (980, 557, 205, 636), (979, 637, 204, 412), (978, 638, 240, 639), (977, 498, 146, 640), (976, 641, 203, 411), (975, 642, 241, 643), (974, 554, 202, 644), (973, 645, 107, 315), (972, 646, 242, 647), (971, 553, 201, 648), (970, 649, 200, 408), (969, 650, 243, 651), (968, 491, 139, 652), (967, 653, 199, 407), (966, 654, 244, 655), (965, 550, 198, 656), (964, 657, 108, 316), (963, 658, 245, 659), (962, 549, 197, 660), (961, 661, 196, 404), (960, 662, 246, 663), (959, 501, 149, 664), (958, 665, 195, 403), (957, 666, 247, 667), (956, 546, 194, 668), (955, 669, 91, 299), (954, 670, 248, 671), (953, 545, 193, 672), (952, 673, 192, 400), (951, 674, 249, 675), (950, 502, 150, 676), (949, 677, 191, 399), (948, 678, 250, 679), (947, 542, 190, 680), (946, 681, 111, 319), (945, 682, 251, 683), (944, 541, 189, 684), (943, 685, 188, 396), (942, 686, 252, 687), (941, 494, 142, 688), (940, 689, 187, 395), (939, 690, 253, 691), (938, 538, 186, 692), (937, 693, 112, 320), (936, 694, 254, 695), (935, 537, 185, 696), (934, 697, 184, 392), (933, 698, 255, 699), (932, 505, 153, 700), (931, 701, 183, 391), (930, 702, 256, 703), (929, 534, 182, 704), (928, 705, 84, 292), (927, 706, 257, 707), (926, 533, 181, 708), (925, 709, 180, 388), (924, 710, 258, 711), (923, 506, 154, 712), (922, 713, 179, 387), (921, 714, 259, 715), (920, 530, 178, 716), (919, 717, 115, 323), (918, 718, 260, 719), (917, 529, 177, 720), (916, 721, 176, 384), (915, 722, 261, 723), (914, 493, 141, 724), (913, 725, 175, 383), (912, 726, 262, 727), (911, 526, 174, 728), (910, 729, 116, 324), (909, 730, 263, 731), (908, 525, 173, 732), (907, 733, 172, 380), (906, 734, 264, 735), (905, 509, 157, 736), (904, 737, 171, 379), (903, 738, 265, 739), (902, 522, 170, 740), (901, 741, 88, 296), (900, 742, 266, 743), (899, 521, 169, 744), (898, 745, 168, 376), (897, 746, 267, 747), (896, 510, 158, 748), (895, 749, 167, 375), (894, 750, 268, 751), (893, 518, 166, 752), (892, 753, 119, 327), (891, 754, 269, 755), (890, 517, 165, 756), (889, 757, 164, 372), (888, 758, 270, 759), (887, 487, 135, 760), (886, 761, 163, 371), (885, 762, 271, 763), (884, 514, 162, 764), (883, 765, 120, 328), (882, 766, 272, 767), (881, 513, 161, 768), (880, 769, 160, 368), (879, 770, 273, 771), (878, 447, 95, 772), (877, 773, 159, 367), (876, 774, 274, 775), (875, 470, 118, 776), (874, 777, 128, 336), (873, 778, 275, 779), (872, 469, 117, 780), (871, 781, 156, 364), (870, 782, 276, 783), (869, 453, 101, 784), (868, 785, 155, 363), (867, 786, 277, 787), (866, 466, 114, 788), (865, 789, 124, 332), (864, 790, 278, 791), (863, 465, 113, 792), (862, 793, 152, 360), (861, 794, 279, 795), (860, 454, 102, 796), (859, 797, 151, 359), (858, 798, 280, 799), (857, 462, 110, 800), (856, 801, 131, 339), (855, 802, 281, 803), (854, 461, 109, 804), (853, 805, 148, 356), (852, 806, 282, 807), (851, 451, 99, 808), (850, 809, 147, 355), (849, 810, 283, 811), (848, 458, 106, 812), (847, 813, 132, 340), (846, 814, 284, 815), (845, 457, 105, 816), (844, 817, 144, 352), (843, 818, 285, 819), (842, 439, 87, 820), (841, 821, 143, 351), (840, 822, 286, 823), (839, 442, 90, 824), (838, 825, 136, 344), (837, 826, 287, 827), (836, 441, 89, 828), (835, 829, 140, 348), (834, 830, 288, 831), (833, 435, 83, 832), (830, 833, 832, 288), (224, 576, 833, 830), (576, 27, 435, 833), (573, 834, 831, 221), (80, 432, 834, 573), (432, 224, 830, 834), (429, 835, 348, 44), (221, 831, 835, 429), (831, 288, 829, 835), (826, 836, 828, 287), (220, 572, 836, 826), (572, 33, 441, 836), (569, 837, 827, 217), (79, 428, 837, 569), (428, 220, 826, 837), (425, 838, 344, 40), (217, 827, 838, 425), (827, 287, 825, 838), (822, 839, 824, 286), (216, 568, 839, 822), (568, 34, 442, 839), (565, 840, 823, 213), (78, 424, 840, 565), (424, 216, 822, 840), (421, 841, 351, 47), (213, 823, 841, 421), (823, 286, 821, 841), (818, 842, 820, 285), (212, 564, 842, 818), (564, 31, 439, 842), (561, 843, 819, 209), (77, 420, 843, 561), (420, 212, 818, 843), (417, 844, 352, 48), (209, 819, 844, 417), (819, 285, 817, 844), (814, 845, 816, 284), (208, 560, 845, 814), (560, 49, 457, 845), (557, 846, 815, 205), (76, 416, 846, 557), (416, 208, 814, 846), (413, 847, 340, 36), (205, 815, 847, 413), (815, 284, 813, 847), (810, 848, 812, 283), (204, 556, 848, 810), (556, 50, 458, 848), (553, 849, 811, 201), (75, 412, 849, 553), (412, 204, 810, 849), (409, 850, 355, 51), (201, 811, 850, 409), (811, 283, 809, 850), (806, 851, 808, 282), (200, 552, 851, 806), (552, 43, 451, 851), (549, 852, 807, 197), (74, 408, 852, 549), (408, 200, 806, 852), (405, 853, 356, 52), (197, 807, 853, 405), (807, 282, 805, 853), (802, 854, 804, 281), (196, 548, 854, 802), (548, 53, 461, 854), (545, 855, 803, 193), (73, 404, 855, 545), (404, 196, 802, 855), (401, 856, 339, 35), (193, 803, 856, 401), (803, 281, 801, 856), (798, 857, 800, 280), (192, 544, 857, 798), (544, 54, 462, 857), (541, 858, 799, 189), (72, 400, 858, 541), (400, 192, 798, 858), (397, 859, 359, 55), (189, 799, 859, 397), (799, 280, 797, 859), (794, 860, 796, 279), (188, 540, 860, 794), (540, 46, 454, 860), (537, 861, 795, 185), (71, 396, 861, 537), (396, 188, 794, 861), (393, 862, 360, 56), (185, 795, 862, 393), (795, 279, 793, 862), (790, 863, 792, 278), (184, 536, 863, 790), (536, 57, 465, 863), (533, 864, 791, 181), (70, 392, 864, 533), (392, 184, 790, 864), (389, 865, 332, 28), (181, 791, 865, 389), (791, 278, 789, 865), (786, 866, 788, 277), (180, 532, 866, 786), (532, 58, 466, 866), (529, 867, 787, 177), (69, 388, 867, 529), (388, 180, 786, 867), (385, 868, 363, 59), (177, 787, 868, 385), (787, 277, 785, 868), (782, 869, 784, 276), (176, 528, 869, 782), (528, 45, 453, 869), (525, 870, 783, 173), (68, 384, 870, 525), (384, 176, 782, 870), (381, 871, 364, 60), (173, 783, 871, 381), (783, 276, 781, 871), (778, 872, 780, 275), (172, 524, 872, 778), (524, 61, 469, 872), (521, 873, 779, 169), (67, 380, 873, 521), (380, 172, 778, 873), (377, 874, 336, 32), (169, 779, 874, 377), (779, 275, 777, 874), (774, 875, 776, 274), (168, 520, 875, 774), (520, 62, 470, 875), (517, 876, 775, 165), (66, 376, 876, 517), (376, 168, 774, 876), (373, 877, 367, 63), (165, 775, 877, 373), (775, 274, 773, 877), (770, 878, 772, 273), (164, 516, 878, 770), (516, 39, 447, 878), (513, 879, 771, 161), (65, 372, 879, 513), (372, 164, 770, 879), (369, 880, 368, 64), (161, 771, 880, 369), (771, 273, 769, 880), (766, 881, 768, 272), (163, 515, 881, 766), (515, 65, 513, 881), (470, 882, 767, 118), (62, 371, 882, 470), (371, 163, 766, 882), (326, 883, 328, 24), (118, 767, 883, 326), (767, 272, 765, 883), (762, 884, 764, 271), (104, 456, 884, 762), (456, 48, 514, 884), (510, 885, 763, 158), (20, 312, 885, 510), (312, 104, 762, 885), (366, 886, 371, 62), (158, 763, 886, 366), (763, 271, 761, 886), (758, 887, 760, 270), (144, 496, 887, 758), (496, 6, 487, 887), (514, 888, 759, 162), (48, 352, 888, 514), (352, 144, 758, 888), (370, 889, 372, 65), (162, 759, 889, 370), (759, 270, 757, 889), (754, 890, 756, 269), (167, 519, 890, 754), (519, 66, 517, 890), (453, 891, 755, 101), (45, 375, 891, 453), (375, 167, 754, 891), (309, 892, 327, 17), (101, 755, 892, 309), (755, 269, 753, 892), (750, 893, 752, 268), (92, 444, 893, 750), (444, 36, 518, 893), (493, 894, 751, 141), (8, 300, 894, 493), (300, 92, 750, 894), (349, 895, 375, 45), (141, 751, 895, 349), (751, 268, 749, 895), (746, 896, 748, 267), (132, 484, 896, 746), (484, 20, 510, 896), (518, 897, 747, 166), (36, 340, 897, 518), (340, 132, 746, 897), (374, 898, 376, 66), (166, 747, 898, 374), (747, 267, 745, 898), (742, 899, 744, 266), (171, 523, 899, 742), (523, 67, 521, 899), (441, 900, 743, 89), (33, 379, 900, 441), (379, 171, 742, 900), (297, 901, 296, 7), (89, 743, 901, 297), (743, 266, 741, 901), (738, 902, 740, 265), (119, 471, 902, 738), (471, 63, 522, 902), (481, 903, 739, 129), (17, 327, 903, 481), (327, 119, 738, 903), (337, 904, 379, 33), (129, 739, 904, 337), (739, 265, 737, 904), (734, 905, 736, 264), (159, 511, 905, 734), (511, 24, 509, 905), (522, 906, 735, 170), (63, 367, 906, 522), (367, 159, 734, 906), (378, 907, 380, 67), (170, 735, 907, 378), (735, 264, 733, 907), (730, 908, 732, 263), (175, 527, 908, 730), (527, 68, 525, 908), (466, 909, 731, 114), (58, 383, 909, 466), (383, 175, 730, 909), (322, 910, 324, 23), (114, 731, 910, 322), (731, 263, 729, 910), (726, 911, 728, 262), (103, 455, 911, 726), (455, 47, 526, 911), (506, 912, 727, 154), (19, 311, 912, 506), (311, 103, 726, 912), (362, 913, 383, 58), (154, 727, 913, 362), (727, 262, 725, 913), (722, 914, 724, 261), (143, 495, 914, 722), (495, 8, 493, 914), (526, 915, 723, 174), (47, 351, 915, 526), (351, 143, 722, 915), (382, 916, 384, 68), (174, 723, 916, 382), (723, 261, 721, 916), (718, 917, 720, 260), (179, 531, 917, 718), (531, 69, 529, 917), (333, 918, 719, 125), (29, 387, 918, 333), (387, 179, 718, 918), (477, 919, 323, 13), (125, 719, 919, 477), (719, 260, 717, 919), (714, 920, 716, 259), (91, 443, 920, 714), (443, 35, 530, 920), (293, 921, 715, 85), (4, 299, 921, 293), (299, 91, 714, 921), (437, 922, 387, 29), (85, 715, 922, 437), (715, 259, 713, 922), (710, 923, 712, 258), (131, 483, 923, 710), (483, 19, 506, 923), (530, 924, 711, 178), (35, 339, 924, 530), (339, 131, 710, 924), (386, 925, 388, 69), (178, 711, 925, 386), (711, 258, 709, 925), (706, 926, 708, 257), (183, 535, 926, 706), (535, 70, 533, 926), (345, 927, 707, 137), (41, 391, 927, 345), (391, 183, 706, 927), (489, 928, 292, 2), (137, 707, 928, 489), (707, 257, 705, 928), (702, 929, 704, 256), (115, 467, 929, 702), (467, 59, 534, 929), (305, 930, 703, 97), (13, 323, 930, 305), (323, 115, 702, 930), (449, 931, 391, 41), (97, 703, 931, 449), (703, 256, 701, 931), (698, 932, 700, 255), (155, 507, 932, 698), (507, 23, 505, 932), (534, 933, 699, 182), (59, 363, 933, 534), (363, 155, 698, 933), (390, 934, 392, 70), (182, 699, 934, 390), (699, 255, 697, 934), (694, 935, 696, 254), (187, 539, 935, 694), (539, 71, 537, 935), (462, 936, 695, 110), (54, 395, 936, 462), (395, 187, 694, 936), (318, 937, 320, 22), (110, 695, 937, 318), (695, 254, 693, 937), (690, 938, 692, 253), (126, 334, 938, 690), (334, 30, 538, 938), (502, 939, 691, 150), (14, 478, 939, 502), (478, 126, 690, 939), (358, 940, 395, 54), (150, 691, 940, 358), (691, 253, 689, 940), (686, 941, 688, 252), (86, 294, 941, 686), (294, 5, 494, 941), (538, 942, 687, 186), (30, 438, 942, 538), (438, 86, 686, 942), (394, 943, 396, 71), (186, 687, 943, 394), (687, 252, 685, 943), (682, 944, 684, 251), (191, 543, 944, 682), (543, 72, 541, 944), (329, 945, 683, 121), (25, 399, 945, 329), (399, 191, 682, 945), (473, 946, 319, 9), (121, 683, 946, 473), (683, 251, 681, 946), (678, 947, 680, 250), (138, 346, 947, 678), (346, 42, 542, 947), (289, 948, 679, 81), (0, 490, 948, 289), (490, 138, 678, 948), (433, 949, 399, 25), (81, 679, 949, 433), (679, 250, 677, 949), (674, 950, 676, 249), (98, 306, 950, 674), (306, 14, 502, 950), (542, 951, 675, 190), (42, 450, 951, 542), (450, 98, 674, 951), (398, 952, 400, 72), (190, 675, 952, 398), (675, 249, 673, 952), (670, 953, 672, 248), (195, 547, 953, 670), (547, 73, 545, 953), (341, 954, 671, 133), (37, 403, 954, 341), (403, 195, 670, 954), (485, 955, 299, 4), (133, 671, 955, 485), (671, 248, 669, 955), (666, 956, 668, 247), (111, 463, 956, 666), (463, 55, 546, 956), (301, 957, 667, 93), (9, 319, 957, 301), (319, 111, 666, 957), (445, 958, 403, 37), (93, 667, 958, 445), (667, 247, 665, 958), (662, 959, 664, 246), (151, 503, 959, 662), (503, 22, 501, 959), (546, 960, 663, 194), (55, 359, 960, 546), (359, 151, 662, 960), (402, 961, 404, 73), (194, 663, 961, 402), (663, 246, 661, 961), (658, 962, 660, 245), (199, 551, 962, 658), (551, 74, 549, 962), (458, 963, 659, 106), (50, 407, 963, 458), (407, 199, 658, 963), (314, 964, 316, 21), (106, 659, 964, 314), (659, 245, 657, 964), (654, 965, 656, 244), (122, 330, 965, 654), (330, 26, 550, 965), (498, 966, 655, 146), (10, 474, 966, 498), (474, 122, 654, 966), (354, 967, 407, 50), (146, 655, 967, 354), (655, 244, 653, 967), (650, 968, 652, 243), (82, 290, 968, 650), (290, 1, 491, 968), (550, 969, 651, 198), (26, 434, 969, 550), (434, 82, 650, 969), (406, 970, 408, 74), (198, 651, 970, 406), (651, 243, 649, 970), (646, 971, 648, 242), (203, 555, 971, 646), (555, 75, 553, 971), (454, 972, 647, 102), (46, 411, 972, 454), (411, 203, 646, 972), (310, 973, 315, 18), (102, 647, 973, 310), (647, 242, 645, 973), (642, 974, 644, 241), (134, 342, 974, 642), (342, 38, 554, 974), (494, 975, 643, 142), (5, 486, 975, 494), (486, 134, 642, 975), (350, 976, 411, 46), (142, 643, 976, 350), (643, 241, 641, 976), (638, 977, 640, 240), (94, 302, 977, 638), (302, 10, 498, 977), (554, 978, 639, 202), (38, 446, 978, 554), (446, 94, 638, 978), (410, 979, 412, 75), (202, 639, 979, 410), (639, 240, 637, 979), (634, 980, 636, 239), (207, 559, 980, 634), (559, 76, 557, 980), (442, 981, 635, 90), (34, 415, 981, 442), (415, 207, 634, 981), (298, 982, 300, 8), (90, 635, 982, 298), (635, 239, 633, 982), (630, 983, 632, 238), (107, 459, 983, 630), (459, 51, 558, 983), (482, 984, 631, 130), (18, 315, 984, 482), (315, 107, 630, 984), (338, 985, 415, 34), (130, 631, 985, 338), (631, 238, 629, 985), (626, 986, 628, 237), (147, 499, 986, 626), (499, 21, 497, 986), (558, 987, 627, 206), (51, 355, 987, 558), (355, 147, 626, 987), (414, 988, 416, 76), (206, 627, 988, 414), (627, 237, 625, 988), (622, 989, 624, 236), (211, 563, 989, 622), (563, 77, 561, 989), (457, 990, 623, 105), (49, 419, 990, 457), (419, 211, 622, 990), (313, 991, 312, 20), (105, 623, 991, 313), (623, 236, 621, 991), (618, 992, 620, 235), (108, 460, 992, 618), (460, 52, 562, 992), (497, 993, 619, 145), (21, 316, 993, 497), (316, 108, 618, 993), (353, 994, 419, 49), (145, 619, 994, 353), (619, 235, 617, 994), (614, 995, 616, 234), (148, 500, 995, 614), (500, 15, 479, 995), (562, 996, 615, 210), (52, 356, 996, 562), (356, 148, 614, 996), (418, 997, 420, 77), (210, 615, 997, 418), (615, 234, 613, 997), (610, 998, 612, 233), (215, 567, 998, 610), (567, 78, 565, 998), (461, 999, 611, 109), (53, 423, 999, 461), (423, 215, 610, 999), (317, 1000, 311, 19), (109, 611, 1000, 317), (611, 233, 609, 1000), (606, 1001, 608, 232), (112, 464, 1001, 606), (464, 56, 566, 1001), (501, 1002, 607, 149), (22, 320, 1002, 501), (320, 112, 606, 1002), (357, 1003, 423, 53), (149, 607, 1003, 357), (607, 232, 605, 1003), (602, 1004, 604, 231), (152, 504, 1004, 602), (504, 18, 482, 1004), (566, 1005, 603, 214), (56, 360, 1005, 566), (360, 152, 602, 1005), (422, 1006, 424, 78), (214, 603, 1006, 422), (603, 231, 601, 1006), (598, 1007, 600, 230), (219, 571, 1007, 598), (571, 79, 569, 1007), (465, 1008, 599, 113), (57, 427, 1008, 465), (427, 219, 598, 1008), (321, 1009, 304, 12), (113, 599, 1009, 321), (599, 230, 597, 1009), (594, 1010, 596, 229), (116, 468, 1010, 594), (468, 60, 570, 1010), (505, 1011, 595, 153), (23, 324, 1011, 505), (324, 116, 594, 1011), (361, 1012, 427, 57), (153, 595, 1012, 361), (595, 229, 593, 1012), (590, 1013, 592, 228), (156, 508, 1013, 590), (508, 17, 481, 1013), (570, 1014, 591, 218), (60, 364, 1014, 570), (364, 156, 590, 1014), (426, 1015, 428, 79), (218, 591, 1015, 426), (591, 228, 589, 1015), (586, 1016, 588, 227), (223, 575, 1016, 586), (575, 80, 573, 1016), (469, 1017, 587, 117), (61, 431, 1017, 469), (431, 223, 586, 1017), (325, 1018, 308, 16), (117, 587, 1018, 325), (587, 227, 585, 1018), (582, 1019, 584, 226), (120, 472, 1019, 582), (472, 64, 574, 1019), (509, 1020, 583, 157), (24, 328, 1020, 509), (328, 120, 582, 1020), (365, 1021, 431, 61), (157, 583, 1021, 365), (583, 226, 581, 1021), (578, 1022, 580, 225), (160, 512, 1022, 578), (512, 11, 475, 1022), (574, 1023, 579, 222), (64, 368, 1023, 574), (368, 160, 578, 1023), (430, 1024, 432, 80), (222, 579, 1024, 430), (579, 225, 577, 1024), (577, 1025, 576, 224), (225, 580, 1025, 577), (580, 123, 331, 1025), (581, 1026, 575, 223), (226, 584, 1026, 581), (584, 222, 430, 1026), (585, 1027, 452, 100), (227, 588, 1027, 585), (588, 221, 429, 1027), (589, 1028, 572, 220), (228, 592, 1028, 589), (592, 129, 337, 1028), (593, 1029, 571, 219), (229, 596, 1029, 593), (596, 218, 426, 1029), (597, 1030, 448, 96), (230, 600, 1030, 597), (600, 217, 425, 1030), (601, 1031, 568, 216), (231, 604, 1031, 601), (604, 130, 338, 1031), (605, 1032, 567, 215), (232, 608, 1032, 605), (608, 214, 422, 1032), (609, 1033, 455, 103), (233, 612, 1033, 609), (612, 213, 421, 1033), (613, 1034, 564, 212), (234, 616, 1034, 613), (616, 127, 335, 1034), (617, 1035, 563, 211), (235, 620, 1035, 617), (620, 210, 418, 1035), (621, 1036, 456, 104), (236, 624, 1036, 621), (624, 209, 417, 1036), (625, 1037, 560, 208), (237, 628, 1037, 625), (628, 145, 353, 1037), (629, 1038, 559, 207), (238, 632, 1038, 629), (632, 206, 414, 1038), (633, 1039, 444, 92), (239, 636, 1039, 633), (636, 205, 413, 1039), (637, 1040, 556, 204), (240, 640, 1040, 637), (640, 146, 354, 1040), (641, 1041, 555, 203), (241, 644, 1041, 641), (644, 202, 410, 1041), (645, 1042, 459, 107), (242, 648, 1042, 645), (648, 201, 409, 1042), (649, 1043, 552, 200), (243, 652, 1043, 649), (652, 139, 347, 1043), (653, 1044, 551, 199), (244, 656, 1044, 653), (656, 198, 406, 1044), (657, 1045, 460, 108), (245, 660, 1045, 657), (660, 197, 405, 1045), (661, 1046, 548, 196), (246, 664, 1046, 661), (664, 149, 357, 1046), (665, 1047, 547, 195), (247, 668, 1047, 665), (668, 194, 402, 1047), (669, 1048, 443, 91), (248, 672, 1048, 669), (672, 193, 401, 1048), (673, 1049, 544, 192), (249, 676, 1049, 673), (676, 150, 358, 1049), (677, 1050, 543, 191), (250, 680, 1050, 677), (680, 190, 398, 1050), (681, 1051, 463, 111), (251, 684, 1051, 681), (684, 189, 397, 1051), (685, 1052, 540, 188), (252, 688, 1052, 685), (688, 142, 350, 1052), (689, 1053, 539, 187), (253, 692, 1053, 689), (692, 186, 394, 1053), (693, 1054, 464, 112), (254, 696, 1054, 693), (696, 185, 393, 1054), (697, 1055, 536, 184), (255, 700, 1055, 697), (700, 153, 361, 1055), (701, 1056, 535, 183), (256, 704, 1056, 701), (704, 182, 390, 1056), (705, 1057, 436, 84), (257, 708, 1057, 705), (708, 181, 389, 1057), (709, 1058, 532, 180), (258, 712, 1058, 709), (712, 154, 362, 1058), (713, 1059, 531, 179), (259, 716, 1059, 713), (716, 178, 386, 1059), (717, 1060, 467, 115), (260, 720, 1060, 717), (720, 177, 385, 1060), (721, 1061, 528, 176), (261, 724, 1061, 721), (724, 141, 349, 1061), (725, 1062, 527, 175), (262, 728, 1062, 725), (728, 174, 382, 1062), (729, 1063, 468, 116), (263, 732, 1063, 729), (732, 173, 381, 1063), (733, 1064, 524, 172), (264, 736, 1064, 733), (736, 157, 365, 1064), (737, 1065, 523, 171), (265, 740, 1065, 737), (740, 170, 378, 1065), (741, 1066, 440, 88), (266, 744, 1066, 741), (744, 169, 377, 1066), (745, 1067, 520, 168), (267, 748, 1067, 745), (748, 158, 366, 1067), (749, 1068, 519, 167), (268, 752, 1068, 749), (752, 166, 374, 1068), (753, 1069, 471, 119), (269, 756, 1069, 753), (756, 165, 373, 1069), (757, 1070, 516, 164), (270, 760, 1070, 757), (760, 135, 343, 1070), (761, 1071, 515, 163), (271, 764, 1071, 761), (764, 162, 370, 1071), (765, 1072, 472, 120), (272, 768, 1072, 765), (768, 161, 369, 1072), (769, 1073, 512, 160), (273, 772, 1073, 769), (772, 95, 303, 1073), (773, 1074, 511, 159), (274, 776, 1074, 773), (776, 118, 326, 1074), (777, 1075, 480, 128), (275, 780, 1075, 777), (780, 117, 325, 1075), (781, 1076, 508, 156), (276, 784, 1076, 781), (784, 101, 309, 1076), (785, 1077, 507, 155), (277, 788, 1077, 785), (788, 114, 322, 1077), (789, 1078, 476, 124), (278, 792, 1078, 789), (792, 113, 321, 1078), (793, 1079, 504, 152), (279, 796, 1079, 793), (796, 102, 310, 1079), (797, 1080, 503, 151), (280, 800, 1080, 797), (800, 110, 318, 1080), (801, 1081, 483, 131), (281, 804, 1081, 801), (804, 109, 317, 1081), (805, 1082, 500, 148), (282, 808, 1082, 805), (808, 99, 307, 1082), (809, 1083, 499, 147), (283, 812, 1083, 809), (812, 106, 314, 1083), (813, 1084, 484, 132), (284, 816, 1084, 813), (816, 105, 313, 1084), (817, 1085, 496, 144), (285, 820, 1085, 817), (820, 87, 295, 1085), (821, 1086, 495, 143), (286, 824, 1086, 821), (824, 90, 298, 1086), (825, 1087, 488, 136), (287, 828, 1087, 825), (828, 89, 297, 1087), (829, 1088, 492, 140), (288, 832, 1088, 829), (832, 83, 291, 1088)])
me_plane.use_remesh_preserve_volume = False
me_plane.use_remesh_preserve_attributes = False
me_plane.use_mirror_vertex_groups = False
me_plane.update()

# ---- objects
ob_plane = bpy.data.objects.new('Plane', me_plane)
ob_lamp = bpy.data.objects.new('Lamp', light_lamp)
ob_camera = bpy.data.objects.new('Camera', cam_camera)

# ---- transforms, parenting, visibility, modifiers, constraints
ob_plane.location = (-0.33, 0.1291, -0.2215)
ob_plane.lineart.crease_threshold = 0.0
_m = ob_plane.modifiers.new('Ocean', 'OCEAN')
_m.wave_scale = 14.3
_m.choppiness = 0.27
_m.time = 1.15
_m.filepath = 'C:/Users/gregh/AppData/Local/Temp/blender_a07532/cache_ocean'
ob_lamp.location = (4.076, 1.005, 5.904)
ob_lamp.rotation_euler = (0.6503, 0.05522, 1.866)
ob_lamp.lock_rotations_4d = False
ob_lamp.empty_display_type = 'ARROWS'
ob_lamp.color = (0.0, 0.0, 0.0, 0.0)
ob_lamp.lineart.crease_threshold = 0.0
ob_camera.location = (7.481, -6.508, 5.344)
ob_camera.rotation_euler = (1.109, 0.01082, 0.8149)
ob_camera.lock_rotations_4d = False
ob_camera.empty_display_type = 'ARROWS'
ob_camera.color = (0.0, 0.0, 0.0, 0.0)
ob_camera.display_type = 'WIRE'
ob_camera.lineart.crease_threshold = 0.0

# ---- collection membership
col_collection_1.objects.link(ob_plane)
col_collection_1.objects.link(ob_lamp)
col_collection_1.objects.link(ob_camera)

# ---- scene / render settings (as saved in the file)
scene.camera = ob_camera
scene.frame_start = 1; scene.frame_end = 250; scene.frame_set(1)
scene.render.engine = 'BLENDER_EEVEE_NEXT'
scene.render.resolution_percentage = 50
scene.render.dither_intensity = 0.0
scene.cycles.use_denoising = False
scene.cycles.samples = 10
scene.cycles.sampling_pattern = 'TABULATED_SOBOL'
scene.cycles.light_sampling_threshold = 0.0
scene.cycles.use_adaptive_sampling = False
scene.cycles.use_light_tree = False
scene.cycles.blur_glossy = 0.0
scene.cycles.pixel_filter_type = 'GAUSSIAN'
scene.cycles.sample_clamp_indirect = 0.0
scene.view_settings.view_transform = 'Standard'
bpy.context.view_layer.update()
